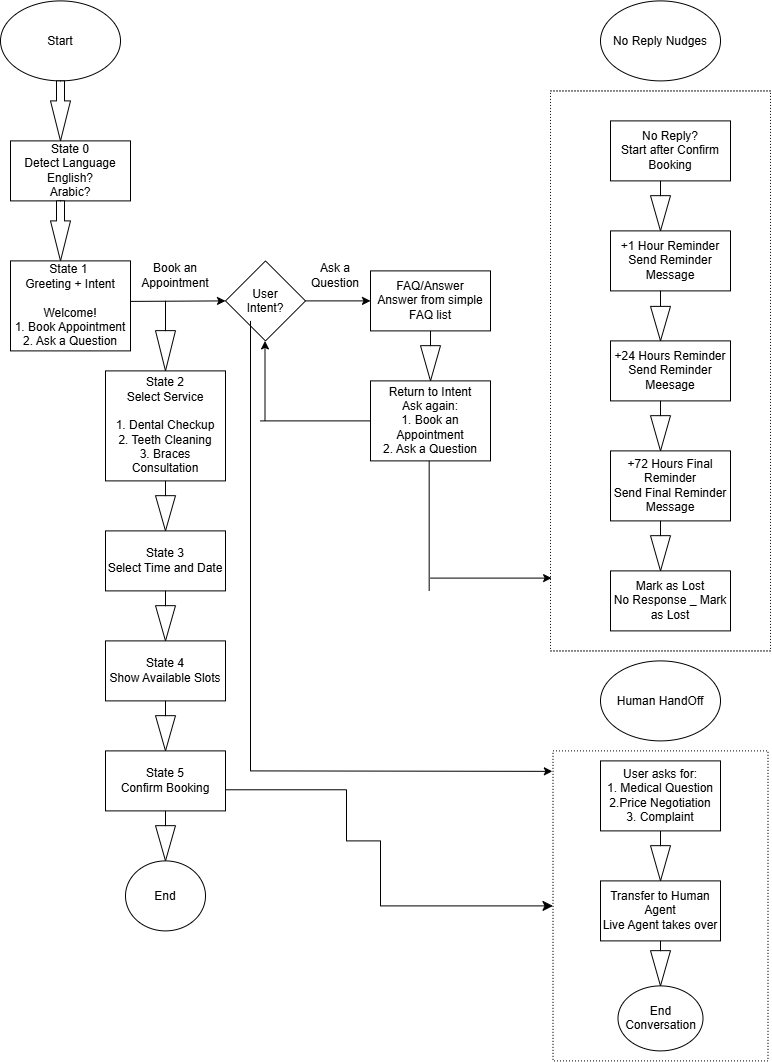

The diagram above was exported from draw.io. Its source (the exported page's mxGraphModel, read from the mxfile embedded in the PNG):
<mxGraphModel dx="740" dy="404" grid="1" gridSize="10" guides="1" tooltips="1" connect="1" arrows="1" fold="1" page="1" pageScale="1" pageWidth="850" pageHeight="1100" math="0" shadow="0">
  <root>
    <mxCell id="0" />
    <mxCell id="1" parent="0" />
    <mxCell id="OOVl9dMjSig9TKA4tq-N-1" parent="1" style="ellipse;whiteSpace=wrap;html=1;shapeInside=1;" value="Start" vertex="1">
      <mxGeometry height="80" width="120" y="30" as="geometry" />
    </mxCell>
    <mxCell id="OOVl9dMjSig9TKA4tq-N-2" parent="1" style="rounded=0;whiteSpace=wrap;html=1;" value="State 0&lt;div&gt;Detect Language&lt;/div&gt;&lt;div&gt;English?&lt;/div&gt;&lt;div&gt;Arabic?&lt;/div&gt;" vertex="1">
      <mxGeometry height="60" width="120" x="10" y="170" as="geometry" />
    </mxCell>
    <mxCell id="OOVl9dMjSig9TKA4tq-N-3" parent="1" style="html=1;shadow=0;dashed=0;align=center;verticalAlign=middle;shape=mxgraph.arrows2.arrow;dy=0.6;dx=40;direction=south;notch=0;" value="" vertex="1">
      <mxGeometry height="60" width="20" x="50" y="110" as="geometry" />
    </mxCell>
    <mxCell id="OOVl9dMjSig9TKA4tq-N-4" parent="1" style="html=1;shadow=0;dashed=0;align=center;verticalAlign=middle;shape=mxgraph.arrows2.arrow;dy=0.6;dx=40;direction=south;notch=0;" value="" vertex="1">
      <mxGeometry height="60" width="20" x="50" y="230" as="geometry" />
    </mxCell>
    <mxCell id="OOVl9dMjSig9TKA4tq-N-6" parent="1" style="rounded=0;whiteSpace=wrap;html=1;" value="State 1&amp;nbsp;&lt;div&gt;Greeting + Intent&lt;/div&gt;&lt;div&gt;&lt;br&gt;&lt;/div&gt;&lt;div&gt;Welcome!&lt;/div&gt;&lt;div&gt;1. Book Appointment&lt;/div&gt;&lt;div&gt;2. Ask a Question&lt;/div&gt;" vertex="1">
      <mxGeometry height="90" width="120" x="10" y="290" as="geometry" />
    </mxCell>
    <mxCell id="OOVl9dMjSig9TKA4tq-N-10" parent="1" style="rhombus;whiteSpace=wrap;html=1;shapeInside=1;" value="User Intent?" vertex="1">
      <mxGeometry height="80" width="80" x="225" y="290" as="geometry" />
    </mxCell>
    <mxCell id="OOVl9dMjSig9TKA4tq-N-15" parent="1" style="rounded=0;whiteSpace=wrap;html=1;" value="State 2&lt;div&gt;Select Service&lt;/div&gt;&lt;div&gt;&lt;br&gt;&lt;/div&gt;&lt;div&gt;1. Dental Checkup&lt;/div&gt;&lt;div&gt;2. Teeth Cleaning&lt;/div&gt;&lt;div&gt;3. Braces Consultation&lt;/div&gt;" vertex="1">
      <mxGeometry height="110" width="120" x="105" y="400" as="geometry" />
    </mxCell>
    <mxCell id="OOVl9dMjSig9TKA4tq-N-16" parent="1" style="html=1;shadow=0;dashed=0;align=center;verticalAlign=middle;shape=mxgraph.arrows2.arrow;dy=1;dx=35.24;direction=south;notch=0;" value="" vertex="1">
      <mxGeometry height="50" width="20" x="155" y="510" as="geometry" />
    </mxCell>
    <mxCell id="OOVl9dMjSig9TKA4tq-N-20" parent="1" style="html=1;shadow=0;dashed=0;align=center;verticalAlign=middle;shape=mxgraph.arrows2.arrow;dy=1;dx=40.27;direction=south;notch=0;" value="" vertex="1">
      <mxGeometry height="70" width="20" x="155" y="330" as="geometry" />
    </mxCell>
    <mxCell id="OOVl9dMjSig9TKA4tq-N-21" parent="1" style="rounded=0;whiteSpace=wrap;html=1;" value="State 3&lt;div&gt;Select Time and Date&lt;/div&gt;" vertex="1">
      <mxGeometry height="60" width="120" x="105" y="560" as="geometry" />
    </mxCell>
    <mxCell id="OOVl9dMjSig9TKA4tq-N-22" parent="1" style="html=1;shadow=0;dashed=0;align=center;verticalAlign=middle;shape=mxgraph.arrows2.arrow;dy=1;dx=35.24;direction=south;notch=0;" value="" vertex="1">
      <mxGeometry height="50" width="20" x="155" y="620" as="geometry" />
    </mxCell>
    <mxCell id="OOVl9dMjSig9TKA4tq-N-23" parent="1" style="rounded=0;whiteSpace=wrap;html=1;" value="State 4&lt;div&gt;Show Available Slots&lt;/div&gt;" vertex="1">
      <mxGeometry height="60" width="120" x="105" y="670" as="geometry" />
    </mxCell>
    <mxCell id="OOVl9dMjSig9TKA4tq-N-24" parent="1" style="html=1;shadow=0;dashed=0;align=center;verticalAlign=middle;shape=mxgraph.arrows2.arrow;dy=1;dx=35.24;direction=south;notch=0;" value="" vertex="1">
      <mxGeometry height="50" width="20" x="420" y="360" as="geometry" />
    </mxCell>
    <mxCell id="OOVl9dMjSig9TKA4tq-N-25" parent="1" style="html=1;shadow=0;dashed=0;align=center;verticalAlign=middle;shape=mxgraph.arrows2.arrow;dy=1;dx=35.24;direction=south;notch=0;" value="" vertex="1">
      <mxGeometry height="50" width="20" x="155" y="840" as="geometry" />
    </mxCell>
    <mxCell id="OOVl9dMjSig9TKA4tq-N-26" parent="1" style="html=1;shadow=0;dashed=0;align=center;verticalAlign=middle;shape=mxgraph.arrows2.arrow;dy=1;dx=35.24;direction=south;notch=0;" value="" vertex="1">
      <mxGeometry height="50" width="20" x="155" y="730" as="geometry" />
    </mxCell>
    <mxCell id="OOVl9dMjSig9TKA4tq-N-27" parent="1" style="rounded=0;whiteSpace=wrap;html=1;" value="State 5&lt;div&gt;Confirm Booking&lt;/div&gt;" vertex="1">
      <mxGeometry height="60" width="120" x="105" y="780" as="geometry" />
    </mxCell>
    <mxCell id="OOVl9dMjSig9TKA4tq-N-35" edge="1" parent="1" source="OOVl9dMjSig9TKA4tq-N-10" style="endArrow=classic;html=1;rounded=0;exitX=1;exitY=0.5;exitDx=0;exitDy=0;" value="">
      <mxGeometry height="50" relative="1" width="50" as="geometry">
        <mxPoint x="400" y="370" as="sourcePoint" />
        <mxPoint x="370" y="330" as="targetPoint" />
      </mxGeometry>
    </mxCell>
    <mxCell id="OOVl9dMjSig9TKA4tq-N-36" edge="1" parent="1" style="endArrow=classic;html=1;rounded=0;exitX=1;exitY=0.5;exitDx=0;exitDy=0;entryX=0;entryY=0.5;entryDx=0;entryDy=0;" target="OOVl9dMjSig9TKA4tq-N-10" value="">
      <mxGeometry height="50" relative="1" width="50" as="geometry">
        <mxPoint x="130" y="330.5" as="sourcePoint" />
        <mxPoint x="210" y="330" as="targetPoint" />
      </mxGeometry>
    </mxCell>
    <mxCell id="OOVl9dMjSig9TKA4tq-N-37" parent="1" style="rounded=0;whiteSpace=wrap;html=1;" value="FAQ/Answer&lt;div&gt;Answer from simple FAQ list&lt;/div&gt;" vertex="1">
      <mxGeometry height="60" width="120" x="370" y="300" as="geometry" />
    </mxCell>
    <mxCell id="OOVl9dMjSig9TKA4tq-N-38" parent="1" style="rounded=0;whiteSpace=wrap;html=1;" value="Return to Intent&lt;div&gt;Ask again:&lt;/div&gt;&lt;div&gt;1. Book an Appointment&lt;/div&gt;&lt;div&gt;2. Ask a Question&lt;/div&gt;" vertex="1">
      <mxGeometry height="80" width="120" x="370" y="410" as="geometry" />
    </mxCell>
    <mxCell id="OOVl9dMjSig9TKA4tq-N-40" parent="1" style="ellipse;whiteSpace=wrap;html=1;shapeInside=1;" value="End" vertex="1">
      <mxGeometry height="70" width="80" x="125" y="890" as="geometry" />
    </mxCell>
    <mxCell id="OOVl9dMjSig9TKA4tq-N-41" parent="1" style="text;html=1;whiteSpace=wrap;strokeColor=none;fillColor=none;align=center;verticalAlign=middle;rounded=0;" value="Book an Appointment" vertex="1">
      <mxGeometry height="30" width="60" x="145" y="290" as="geometry" />
    </mxCell>
    <mxCell id="OOVl9dMjSig9TKA4tq-N-43" parent="1" style="text;html=1;whiteSpace=wrap;strokeColor=none;fillColor=none;align=center;verticalAlign=middle;rounded=0;" value="Ask a Question" vertex="1">
      <mxGeometry height="30" width="60" x="305" y="290" as="geometry" />
    </mxCell>
    <mxCell id="T-W5YAvXRUPUVX3gcF-5-1" edge="1" parent="1" style="endArrow=classic;html=1;rounded=0;" value="">
      <mxGeometry height="50" relative="1" width="50" as="geometry">
        <mxPoint x="264.5" y="450" as="sourcePoint" />
        <mxPoint x="264.5" y="370" as="targetPoint" />
      </mxGeometry>
    </mxCell>
    <mxCell id="T-W5YAvXRUPUVX3gcF-5-2" edge="1" parent="1" style="endArrow=none;html=1;rounded=0;entryX=0;entryY=0.5;entryDx=0;entryDy=0;" target="OOVl9dMjSig9TKA4tq-N-38" value="">
      <mxGeometry height="50" relative="1" width="50" as="geometry">
        <mxPoint x="260" y="450" as="sourcePoint" />
        <mxPoint x="340" y="380" as="targetPoint" />
      </mxGeometry>
    </mxCell>
    <mxCell id="T-W5YAvXRUPUVX3gcF-5-4" parent="1" style="rounded=0;whiteSpace=wrap;html=1;fillStyle=auto;gradientColor=default;fillColor=none;dashed=1;dashPattern=1 2;strokeColor=#000000;" value="" vertex="1">
      <mxGeometry height="310" width="215" x="552.5" y="780" as="geometry" />
    </mxCell>
    <mxCell id="T-W5YAvXRUPUVX3gcF-5-5" parent="1" style="rounded=0;whiteSpace=wrap;html=1;fillStyle=auto;gradientColor=default;fillColor=none;dashed=1;dashPattern=1 2;strokeColor=#000000;" value="" vertex="1">
      <mxGeometry height="560" width="220" x="550" y="120" as="geometry" />
    </mxCell>
    <mxCell id="T-W5YAvXRUPUVX3gcF-5-6" parent="1" style="ellipse;whiteSpace=wrap;html=1;shapeInside=1;" value="No Reply Nudges" vertex="1">
      <mxGeometry height="80" width="120" x="600" y="30" as="geometry" />
    </mxCell>
    <mxCell id="T-W5YAvXRUPUVX3gcF-5-7" parent="1" style="rounded=0;whiteSpace=wrap;html=1;" value="No Reply?&lt;div&gt;Start after Confirm Booking&lt;/div&gt;" vertex="1">
      <mxGeometry height="60" width="120" x="610" y="150" as="geometry" />
    </mxCell>
    <mxCell id="T-W5YAvXRUPUVX3gcF-5-8" parent="1" style="rounded=0;whiteSpace=wrap;html=1;" value="+1 Hour Reminder&lt;div&gt;Send Reminder Message&lt;/div&gt;" vertex="1">
      <mxGeometry height="60" width="120" x="610" y="260" as="geometry" />
    </mxCell>
    <mxCell id="T-W5YAvXRUPUVX3gcF-5-9" parent="1" style="rounded=0;whiteSpace=wrap;html=1;" value="+24 Hours Reminder&lt;div&gt;Send Reminder Meesage&lt;/div&gt;" vertex="1">
      <mxGeometry height="60" width="120" x="610" y="370" as="geometry" />
    </mxCell>
    <mxCell id="T-W5YAvXRUPUVX3gcF-5-11" parent="1" style="rounded=0;whiteSpace=wrap;html=1;" value="+72 Hours Final Reminder&lt;div&gt;Send Final Reminder Message&lt;/div&gt;" vertex="1">
      <mxGeometry height="70" width="120" x="610" y="480" as="geometry" />
    </mxCell>
    <mxCell id="T-W5YAvXRUPUVX3gcF-5-12" parent="1" style="rounded=0;whiteSpace=wrap;html=1;" value="Mark as Lost&lt;div&gt;No Response _ Mark as Lost&lt;/div&gt;" vertex="1">
      <mxGeometry height="60" width="120" x="610" y="600" as="geometry" />
    </mxCell>
    <mxCell id="T-W5YAvXRUPUVX3gcF-5-16" parent="1" style="html=1;shadow=0;dashed=0;align=center;verticalAlign=middle;shape=mxgraph.arrows2.arrow;dy=1;dx=35.24;direction=south;notch=0;" value="" vertex="1">
      <mxGeometry height="50" width="20" x="650" y="550" as="geometry" />
    </mxCell>
    <mxCell id="T-W5YAvXRUPUVX3gcF-5-20" parent="1" style="html=1;shadow=0;dashed=0;align=center;verticalAlign=middle;shape=mxgraph.arrows2.arrow;dy=1;dx=34.52;direction=south;notch=0;" value="" vertex="1">
      <mxGeometry height="50" width="20" x="650" y="320" as="geometry" />
    </mxCell>
    <mxCell id="T-W5YAvXRUPUVX3gcF-5-21" parent="1" style="html=1;shadow=0;dashed=0;align=center;verticalAlign=middle;shape=mxgraph.arrows2.arrow;dy=1;dx=35.24;direction=south;notch=0;" value="" vertex="1">
      <mxGeometry height="50" width="20" x="650" y="210" as="geometry" />
    </mxCell>
    <mxCell id="T-W5YAvXRUPUVX3gcF-5-23" parent="1" style="html=1;shadow=0;dashed=0;align=center;verticalAlign=middle;shape=mxgraph.arrows2.arrow;dy=1;dx=35.24;direction=south;notch=0;" value="" vertex="1">
      <mxGeometry height="50" width="20" x="650" y="430" as="geometry" />
    </mxCell>
    <mxCell id="T-W5YAvXRUPUVX3gcF-5-24" parent="1" style="html=1;shadow=0;dashed=0;align=center;verticalAlign=middle;shape=mxgraph.arrows2.arrow;dy=1;dx=35.24;direction=south;notch=0;" value="" vertex="1">
      <mxGeometry height="50" width="20" x="650" y="860" as="geometry" />
    </mxCell>
    <mxCell id="T-W5YAvXRUPUVX3gcF-5-28" edge="1" parent="1" style="endArrow=none;html=1;rounded=0;" value="">
      <mxGeometry height="50" relative="1" width="50" as="geometry">
        <mxPoint x="428.67" y="620" as="sourcePoint" />
        <mxPoint x="428.67" y="490" as="targetPoint" />
      </mxGeometry>
    </mxCell>
    <mxCell id="T-W5YAvXRUPUVX3gcF-5-29" edge="1" parent="1" style="endArrow=classic;html=1;rounded=0;entryX=0.005;entryY=0.87;entryDx=0;entryDy=0;entryPerimeter=0;" target="T-W5YAvXRUPUVX3gcF-5-5" value="">
      <mxGeometry height="50" relative="1" width="50" as="geometry">
        <mxPoint x="430" y="607.2" as="sourcePoint" />
        <mxPoint x="480" y="570" as="targetPoint" />
      </mxGeometry>
    </mxCell>
    <mxCell id="T-W5YAvXRUPUVX3gcF-5-30" parent="1" style="ellipse;whiteSpace=wrap;html=1;shapeInside=1;" value="Human HandOff" vertex="1">
      <mxGeometry height="80" width="120" x="600" y="690" as="geometry" />
    </mxCell>
    <mxCell id="T-W5YAvXRUPUVX3gcF-5-31" parent="1" style="rounded=0;whiteSpace=wrap;html=1;" value="Transfer to Human Agent&lt;div&gt;Live Agent takes over&lt;/div&gt;" vertex="1">
      <mxGeometry height="60" width="120" x="600" y="910" as="geometry" />
    </mxCell>
    <mxCell id="T-W5YAvXRUPUVX3gcF-5-32" parent="1" style="rounded=0;whiteSpace=wrap;html=1;" value="User asks for:&lt;div&gt;1. Medical Question&lt;/div&gt;&lt;div&gt;2.Price Negotiation&lt;/div&gt;&lt;div&gt;3. Complaint&lt;/div&gt;" vertex="1">
      <mxGeometry height="70" width="120" x="600" y="790" as="geometry" />
    </mxCell>
    <mxCell id="T-W5YAvXRUPUVX3gcF-5-33" edge="1" parent="1" source="T-W5YAvXRUPUVX3gcF-5-31" style="edgeStyle=orthogonalEdgeStyle;rounded=0;orthogonalLoop=1;jettySize=auto;html=1;innerLoopWaypoints=1;exitX=0.5;exitY=1;exitDx=0;exitDy=0;" target="T-W5YAvXRUPUVX3gcF-5-31">
      <mxGeometry relative="1" as="geometry" />
    </mxCell>
    <mxCell id="T-W5YAvXRUPUVX3gcF-5-34" parent="1" style="html=1;shadow=0;dashed=0;align=center;verticalAlign=middle;shape=mxgraph.arrows2.arrow;dy=1;dx=35.24;direction=south;notch=0;" value="" vertex="1">
      <mxGeometry height="45" width="20" x="650" y="970" as="geometry" />
    </mxCell>
    <mxCell id="T-W5YAvXRUPUVX3gcF-5-36" parent="1" style="ellipse;whiteSpace=wrap;html=1;shapeInside=1;" value="End Conversation" vertex="1">
      <mxGeometry height="65" width="85" x="617.5" y="1015" as="geometry" />
    </mxCell>
    <mxCell id="T-W5YAvXRUPUVX3gcF-5-41" edge="1" parent="1" style="endArrow=none;html=1;rounded=0;" value="">
      <mxGeometry height="50" relative="1" width="50" as="geometry">
        <Array as="points" />
        <mxPoint x="250" y="800" as="sourcePoint" />
        <mxPoint x="250" y="350" as="targetPoint" />
      </mxGeometry>
    </mxCell>
    <mxCell id="T-W5YAvXRUPUVX3gcF-5-42" edge="1" parent="1" style="endArrow=classic;html=1;rounded=0;entryX=-0.003;entryY=0.066;entryDx=0;entryDy=0;entryPerimeter=0;" target="T-W5YAvXRUPUVX3gcF-5-4" value="">
      <mxGeometry height="50" relative="1" width="50" as="geometry">
        <mxPoint x="250" y="800" as="sourcePoint" />
        <mxPoint x="550" y="730" as="targetPoint" />
      </mxGeometry>
    </mxCell>
    <mxCell id="T-W5YAvXRUPUVX3gcF-5-46" edge="1" parent="1" style="edgeStyle=segmentEdgeStyle;endArrow=classic;html=1;curved=0;rounded=0;endSize=8;startSize=8;sourcePerimeterSpacing=0;targetPerimeterSpacing=0;exitX=1.033;exitY=0.648;exitDx=0;exitDy=0;exitPerimeter=0;entryX=0;entryY=0.5;entryDx=0;entryDy=0;" target="T-W5YAvXRUPUVX3gcF-5-4" value="">
      <mxGeometry relative="1" width="100" as="geometry">
        <Array as="points">
          <mxPoint x="346" y="818.9" />
          <mxPoint x="346" y="870" />
          <mxPoint x="380" y="870" />
          <mxPoint x="380" y="935" />
        </Array>
        <mxPoint x="225.00000000000003" y="818.8800000000001" as="sourcePoint" />
        <mxPoint x="380" y="970" as="targetPoint" />
      </mxGeometry>
    </mxCell>
  </root>
</mxGraphModel>